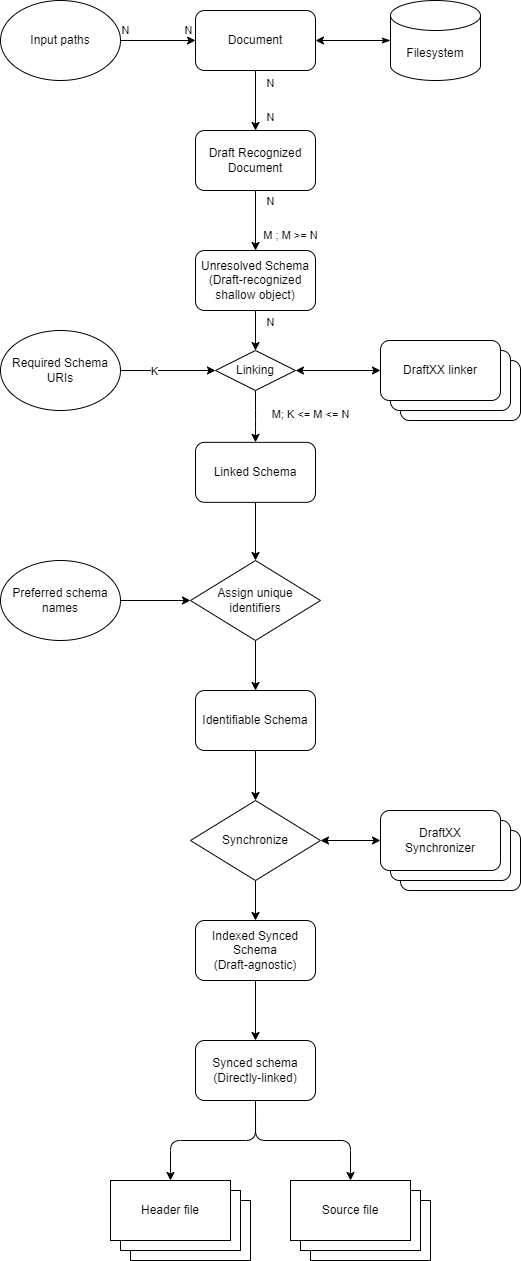

The diagram above was exported from draw.io. Its source (the exported page's mxGraphModel, read from the mxfile embedded in the PNG):
<mxGraphModel dx="824" dy="354" grid="1" gridSize="10" guides="1" tooltips="1" connect="1" arrows="1" fold="1" page="0" pageScale="1" pageWidth="850" pageHeight="1100" background="#ffffff" math="0" shadow="0">
  <root>
    <mxCell id="0" />
    <mxCell id="1" parent="0" />
    <mxCell id="4" value="" style="edgeStyle=none;html=1;startArrow=none;startFill=0;endArrow=classic;endFill=1;" parent="1" source="2" target="3" edge="1">
      <mxGeometry relative="1" as="geometry" />
    </mxCell>
    <mxCell id="6" value="N" style="edgeLabel;html=1;align=center;verticalAlign=middle;resizable=0;points=[];" parent="4" vertex="1" connectable="0">
      <mxGeometry x="-0.719" y="-2" relative="1" as="geometry">
        <mxPoint x="17" y="4" as="offset" />
      </mxGeometry>
    </mxCell>
    <mxCell id="7" value="N" style="edgeLabel;html=1;align=center;verticalAlign=middle;resizable=0;points=[];" parent="4" vertex="1" connectable="0">
      <mxGeometry x="0.6143" y="-1" relative="1" as="geometry">
        <mxPoint x="16" y="-2" as="offset" />
      </mxGeometry>
    </mxCell>
    <mxCell id="2" value="Document" style="rounded=1;whiteSpace=wrap;html=1;" parent="1" vertex="1">
      <mxGeometry x="365" y="20" width="120" height="60" as="geometry" />
    </mxCell>
    <mxCell id="9" value="" style="edgeStyle=none;html=1;startArrow=none;startFill=0;endArrow=classic;endFill=1;" parent="1" source="3" target="8" edge="1">
      <mxGeometry relative="1" as="geometry" />
    </mxCell>
    <mxCell id="10" value="N" style="edgeLabel;html=1;align=center;verticalAlign=middle;resizable=0;points=[];" parent="9" vertex="1" connectable="0">
      <mxGeometry x="-0.8405" y="1" relative="1" as="geometry">
        <mxPoint x="14" y="6" as="offset" />
      </mxGeometry>
    </mxCell>
    <mxCell id="12" value="M ; M &amp;gt;= N" style="edgeLabel;html=1;align=center;verticalAlign=middle;resizable=0;points=[];" parent="9" vertex="1" connectable="0">
      <mxGeometry x="0.5048" y="-1" relative="1" as="geometry">
        <mxPoint x="36" as="offset" />
      </mxGeometry>
    </mxCell>
    <mxCell id="3" value="Draft Recognized Document" style="rounded=1;whiteSpace=wrap;html=1;" parent="1" vertex="1">
      <mxGeometry x="365" y="140" width="120" height="60" as="geometry" />
    </mxCell>
    <mxCell id="14" style="edgeStyle=none;html=1;exitX=0.5;exitY=1;exitDx=0;exitDy=0;entryX=0.5;entryY=0;entryDx=0;entryDy=0;startArrow=none;startFill=0;endArrow=classic;endFill=1;" parent="1" source="8" target="26" edge="1">
      <mxGeometry relative="1" as="geometry" />
    </mxCell>
    <mxCell id="15" value="N" style="edgeLabel;html=1;align=center;verticalAlign=middle;resizable=0;points=[];" parent="14" vertex="1" connectable="0">
      <mxGeometry x="-0.6905" y="-1" relative="1" as="geometry">
        <mxPoint x="16" y="5" as="offset" />
      </mxGeometry>
    </mxCell>
    <mxCell id="8" value="Unresolved Schema&lt;br&gt;(Draft-recognized shallow object)" style="rounded=1;whiteSpace=wrap;html=1;" parent="1" vertex="1">
      <mxGeometry x="365" y="260" width="120" height="60" as="geometry" />
    </mxCell>
    <mxCell id="35" style="edgeStyle=orthogonalEdgeStyle;html=1;exitX=0.5;exitY=1;exitDx=0;exitDy=0;entryX=0.5;entryY=0;entryDx=0;entryDy=0;startArrow=none;startFill=0;endArrow=classic;endFill=1;" parent="1" source="13" target="34" edge="1">
      <mxGeometry relative="1" as="geometry" />
    </mxCell>
    <mxCell id="13" value="Linked Schema" style="rounded=1;whiteSpace=wrap;html=1;" parent="1" vertex="1">
      <mxGeometry x="365" y="451.84000000000003" width="120" height="60" as="geometry" />
    </mxCell>
    <mxCell id="50" style="edgeStyle=orthogonalEdgeStyle;html=1;exitX=0.5;exitY=1;exitDx=0;exitDy=0;entryX=0.5;entryY=0;entryDx=0;entryDy=0;startArrow=none;startFill=0;endArrow=classic;endFill=1;" parent="1" source="17" target="49" edge="1">
      <mxGeometry relative="1" as="geometry" />
    </mxCell>
    <mxCell id="17" value="Identifiable Schema" style="rounded=1;whiteSpace=wrap;html=1;" parent="1" vertex="1">
      <mxGeometry x="365" y="700" width="120" height="60" as="geometry" />
    </mxCell>
    <mxCell id="23" style="edgeStyle=orthogonalEdgeStyle;html=1;exitX=1;exitY=0.5;exitDx=0;exitDy=0;entryX=0;entryY=0.5;entryDx=0;entryDy=0;startArrow=none;startFill=0;endArrow=classic;endFill=1;" parent="1" source="22" target="2" edge="1">
      <mxGeometry relative="1" as="geometry" />
    </mxCell>
    <mxCell id="24" value="N" style="edgeLabel;html=1;align=center;verticalAlign=middle;resizable=0;points=[];" parent="23" vertex="1" connectable="0">
      <mxGeometry x="-0.8692" y="1" relative="1" as="geometry">
        <mxPoint y="-9" as="offset" />
      </mxGeometry>
    </mxCell>
    <mxCell id="25" value="N" style="edgeLabel;html=1;align=center;verticalAlign=middle;resizable=0;points=[];" parent="23" vertex="1" connectable="0">
      <mxGeometry x="0.8171" y="2" relative="1" as="geometry">
        <mxPoint y="-8" as="offset" />
      </mxGeometry>
    </mxCell>
    <mxCell id="22" value="Input paths" style="ellipse;whiteSpace=wrap;html=1;" parent="1" vertex="1">
      <mxGeometry x="170" y="10" width="120" height="80" as="geometry" />
    </mxCell>
    <mxCell id="27" style="edgeStyle=orthogonalEdgeStyle;html=1;exitX=0.5;exitY=1;exitDx=0;exitDy=0;entryX=0.5;entryY=0;entryDx=0;entryDy=0;startArrow=none;startFill=0;endArrow=classic;endFill=1;" parent="1" source="26" target="13" edge="1">
      <mxGeometry relative="1" as="geometry">
        <Array as="points">
          <mxPoint x="425" y="430" />
          <mxPoint x="425" y="430" />
        </Array>
      </mxGeometry>
    </mxCell>
    <mxCell id="29" value="M; K &amp;lt;= M &amp;lt;= N" style="edgeLabel;html=1;align=center;verticalAlign=middle;resizable=0;points=[];" parent="27" vertex="1" connectable="0">
      <mxGeometry x="0.3936" y="-1" relative="1" as="geometry">
        <mxPoint x="56" y="-12" as="offset" />
      </mxGeometry>
    </mxCell>
    <mxCell id="39" style="edgeStyle=orthogonalEdgeStyle;html=1;exitX=1;exitY=0.5;exitDx=0;exitDy=0;startArrow=classic;startFill=1;endArrow=classic;endFill=1;entryX=0;entryY=0.5;entryDx=0;entryDy=0;" parent="1" source="26" target="40" edge="1">
      <mxGeometry relative="1" as="geometry">
        <mxPoint x="550" y="380" as="targetPoint" />
      </mxGeometry>
    </mxCell>
    <mxCell id="26" value="Linking" style="rhombus;whiteSpace=wrap;html=1;" parent="1" vertex="1">
      <mxGeometry x="385" y="360" width="80" height="40" as="geometry" />
    </mxCell>
    <mxCell id="31" style="edgeStyle=orthogonalEdgeStyle;html=1;exitX=1;exitY=0.5;exitDx=0;exitDy=0;entryX=0;entryY=0.5;entryDx=0;entryDy=0;startArrow=none;startFill=0;endArrow=classic;endFill=1;" parent="1" source="30" target="26" edge="1">
      <mxGeometry relative="1" as="geometry" />
    </mxCell>
    <mxCell id="32" value="K" style="edgeLabel;html=1;align=center;verticalAlign=middle;resizable=0;points=[];" parent="31" vertex="1" connectable="0">
      <mxGeometry x="-0.292" y="-1" relative="1" as="geometry">
        <mxPoint as="offset" />
      </mxGeometry>
    </mxCell>
    <mxCell id="30" value="Required Schema URIs" style="ellipse;whiteSpace=wrap;html=1;" parent="1" vertex="1">
      <mxGeometry x="170" y="340" width="120" height="80" as="geometry" />
    </mxCell>
    <mxCell id="36" style="edgeStyle=orthogonalEdgeStyle;html=1;exitX=0.5;exitY=1;exitDx=0;exitDy=0;entryX=0.5;entryY=0;entryDx=0;entryDy=0;startArrow=none;startFill=0;endArrow=classic;endFill=1;" parent="1" source="34" target="17" edge="1">
      <mxGeometry relative="1" as="geometry" />
    </mxCell>
    <mxCell id="34" value="Assign unique identifiers" style="rhombus;whiteSpace=wrap;html=1;" parent="1" vertex="1">
      <mxGeometry x="360" y="570" width="130" height="80" as="geometry" />
    </mxCell>
    <mxCell id="38" style="edgeStyle=orthogonalEdgeStyle;html=1;exitX=1;exitY=0.5;exitDx=0;exitDy=0;entryX=0;entryY=0.5;entryDx=0;entryDy=0;startArrow=none;startFill=0;endArrow=classic;endFill=1;" parent="1" source="37" target="34" edge="1">
      <mxGeometry relative="1" as="geometry" />
    </mxCell>
    <mxCell id="37" value="Preferred schema names" style="ellipse;whiteSpace=wrap;html=1;" parent="1" vertex="1">
      <mxGeometry x="170" y="570" width="120" height="80" as="geometry" />
    </mxCell>
    <mxCell id="43" value="" style="group" parent="1" vertex="1" connectable="0">
      <mxGeometry x="550" y="350" width="140" height="80" as="geometry" />
    </mxCell>
    <mxCell id="42" value="" style="rounded=1;whiteSpace=wrap;html=1;" parent="43" vertex="1">
      <mxGeometry x="20" y="20" width="120" height="60" as="geometry" />
    </mxCell>
    <mxCell id="41" value="" style="rounded=1;whiteSpace=wrap;html=1;" parent="43" vertex="1">
      <mxGeometry x="10" y="10" width="120" height="60" as="geometry" />
    </mxCell>
    <mxCell id="40" value="DraftXX linker" style="rounded=1;whiteSpace=wrap;html=1;" parent="43" vertex="1">
      <mxGeometry width="120" height="60" as="geometry" />
    </mxCell>
    <mxCell id="45" style="edgeStyle=orthogonalEdgeStyle;html=1;exitX=0;exitY=0.5;exitDx=0;exitDy=0;exitPerimeter=0;startArrow=classicThin;startFill=1;endArrow=classic;endFill=1;" parent="1" source="44" target="2" edge="1">
      <mxGeometry relative="1" as="geometry" />
    </mxCell>
    <mxCell id="44" value="Filesystem" style="shape=cylinder3;whiteSpace=wrap;html=1;boundedLbl=1;backgroundOutline=1;size=15;" parent="1" vertex="1">
      <mxGeometry x="560" y="10" width="90" height="80" as="geometry" />
    </mxCell>
    <mxCell id="57" style="edgeStyle=orthogonalEdgeStyle;html=1;exitX=0.5;exitY=1;exitDx=0;exitDy=0;startArrow=none;startFill=0;endArrow=classic;endFill=1;" parent="1" source="47" target="58" edge="1">
      <mxGeometry relative="1" as="geometry">
        <mxPoint x="425.16666666666674" y="1050" as="targetPoint" />
      </mxGeometry>
    </mxCell>
    <mxCell id="47" value="Indexed Synced Schema&lt;br&gt;(Draft-agnostic)" style="rounded=1;whiteSpace=wrap;html=1;" parent="1" vertex="1">
      <mxGeometry x="365" y="930" width="120" height="60" as="geometry" />
    </mxCell>
    <mxCell id="51" style="edgeStyle=orthogonalEdgeStyle;html=1;exitX=0.5;exitY=1;exitDx=0;exitDy=0;entryX=0.5;entryY=0;entryDx=0;entryDy=0;startArrow=none;startFill=0;endArrow=classic;endFill=1;" parent="1" source="49" target="47" edge="1">
      <mxGeometry relative="1" as="geometry" />
    </mxCell>
    <mxCell id="56" style="edgeStyle=orthogonalEdgeStyle;html=1;exitX=1;exitY=0.5;exitDx=0;exitDy=0;entryX=0;entryY=0.5;entryDx=0;entryDy=0;startArrow=classic;startFill=1;endArrow=classic;endFill=1;" parent="1" source="49" target="55" edge="1">
      <mxGeometry relative="1" as="geometry" />
    </mxCell>
    <mxCell id="49" value="Synchronize" style="rhombus;whiteSpace=wrap;html=1;" parent="1" vertex="1">
      <mxGeometry x="360" y="810" width="130" height="80" as="geometry" />
    </mxCell>
    <mxCell id="52" value="" style="group" parent="1" vertex="1" connectable="0">
      <mxGeometry x="550" y="820" width="140" height="80" as="geometry" />
    </mxCell>
    <mxCell id="53" value="" style="rounded=1;whiteSpace=wrap;html=1;" parent="52" vertex="1">
      <mxGeometry x="20" y="20" width="120" height="60" as="geometry" />
    </mxCell>
    <mxCell id="54" value="" style="rounded=1;whiteSpace=wrap;html=1;" parent="52" vertex="1">
      <mxGeometry x="10" y="10" width="120" height="60" as="geometry" />
    </mxCell>
    <mxCell id="55" value="DraftXX&lt;br&gt;Synchronizer" style="rounded=1;whiteSpace=wrap;html=1;" parent="52" vertex="1">
      <mxGeometry width="120" height="60" as="geometry" />
    </mxCell>
    <mxCell id="61" style="edgeStyle=orthogonalEdgeStyle;html=1;exitX=0.5;exitY=1;exitDx=0;exitDy=0;startArrow=none;startFill=0;endArrow=classic;endFill=1;" parent="1" source="58" target="59" edge="1">
      <mxGeometry relative="1" as="geometry" />
    </mxCell>
    <mxCell id="62" style="edgeStyle=orthogonalEdgeStyle;html=1;exitX=0.5;exitY=1;exitDx=0;exitDy=0;entryX=0.5;entryY=0;entryDx=0;entryDy=0;startArrow=none;startFill=0;endArrow=classic;endFill=1;" parent="1" source="58" target="60" edge="1">
      <mxGeometry relative="1" as="geometry" />
    </mxCell>
    <mxCell id="58" value="Synced schema&lt;br&gt;(Directly-linked)" style="rounded=1;whiteSpace=wrap;html=1;" parent="1" vertex="1">
      <mxGeometry x="365" y="1050" width="120" height="60" as="geometry" />
    </mxCell>
    <mxCell id="67" value="" style="group" vertex="1" connectable="0" parent="1">
      <mxGeometry x="280" y="1190" width="140" height="80" as="geometry" />
    </mxCell>
    <mxCell id="64" value="Header file" style="rounded=0;whiteSpace=wrap;html=1;" vertex="1" parent="67">
      <mxGeometry x="20" y="20" width="120" height="60" as="geometry" />
    </mxCell>
    <mxCell id="63" value="Header file" style="rounded=0;whiteSpace=wrap;html=1;" vertex="1" parent="67">
      <mxGeometry x="10" y="10" width="120" height="60" as="geometry" />
    </mxCell>
    <mxCell id="59" value="Header file" style="rounded=0;whiteSpace=wrap;html=1;" parent="67" vertex="1">
      <mxGeometry width="120" height="60" as="geometry" />
    </mxCell>
    <mxCell id="68" value="" style="group" vertex="1" connectable="0" parent="1">
      <mxGeometry x="460" y="1190" width="140" height="80" as="geometry" />
    </mxCell>
    <mxCell id="66" value="Source file" style="rounded=0;whiteSpace=wrap;html=1;" vertex="1" parent="68">
      <mxGeometry x="20" y="20" width="120" height="60" as="geometry" />
    </mxCell>
    <mxCell id="65" value="Source file" style="rounded=0;whiteSpace=wrap;html=1;" vertex="1" parent="68">
      <mxGeometry x="10" y="10" width="120" height="60" as="geometry" />
    </mxCell>
    <mxCell id="60" value="Source file" style="rounded=0;whiteSpace=wrap;html=1;" parent="68" vertex="1">
      <mxGeometry width="120" height="60" as="geometry" />
    </mxCell>
  </root>
</mxGraphModel>